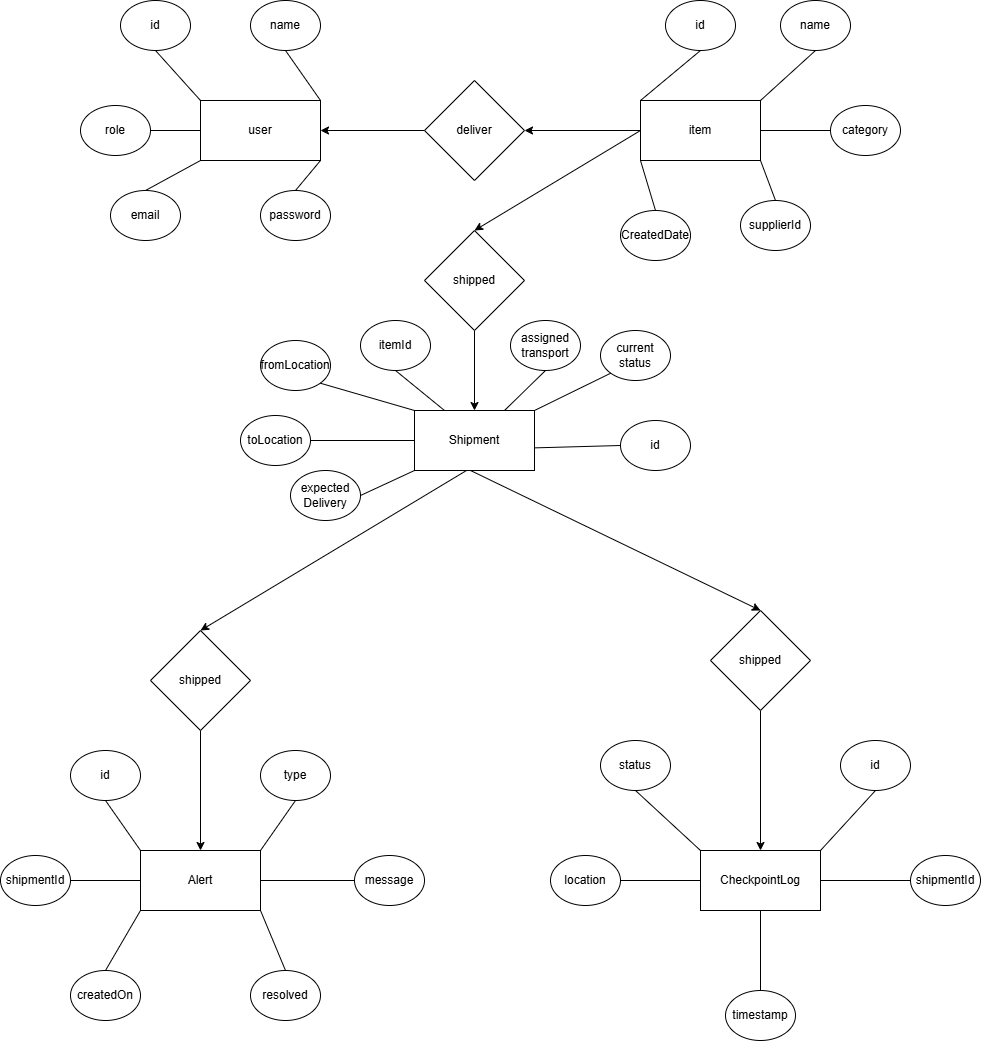

The diagram above was exported from draw.io. Its source (the exported page's mxGraphModel, read from the mxfile embedded in the PNG):
<mxGraphModel dx="3284" dy="1316" grid="1" gridSize="10" guides="1" tooltips="1" connect="1" arrows="1" fold="1" page="1" pageScale="1" pageWidth="1200" pageHeight="1600" background="#FFFFFF" math="0" shadow="0">
  <root>
    <mxCell id="0" />
    <mxCell id="1" parent="0" />
    <mxCell id="bwHw_kIVX7xG6YCLOqZV-4" value="user" style="rounded=0;whiteSpace=wrap;html=1;" parent="1" vertex="1">
      <mxGeometry x="90" y="164" width="120" height="60" as="geometry" />
    </mxCell>
    <mxCell id="bwHw_kIVX7xG6YCLOqZV-5" value="email" style="ellipse;whiteSpace=wrap;html=1;" parent="1" vertex="1">
      <mxGeometry y="254" width="70" height="50" as="geometry" />
    </mxCell>
    <mxCell id="bwHw_kIVX7xG6YCLOqZV-6" value="password" style="ellipse;whiteSpace=wrap;html=1;" parent="1" vertex="1">
      <mxGeometry x="150" y="254" width="70" height="50" as="geometry" />
    </mxCell>
    <mxCell id="bwHw_kIVX7xG6YCLOqZV-7" value="role" style="ellipse;whiteSpace=wrap;html=1;" parent="1" vertex="1">
      <mxGeometry x="-30" y="169" width="70" height="50" as="geometry" />
    </mxCell>
    <mxCell id="bwHw_kIVX7xG6YCLOqZV-8" value="id" style="ellipse;whiteSpace=wrap;html=1;" parent="1" vertex="1">
      <mxGeometry x="10" y="64" width="70" height="50" as="geometry" />
    </mxCell>
    <mxCell id="bwHw_kIVX7xG6YCLOqZV-9" value="name" style="ellipse;whiteSpace=wrap;html=1;" parent="1" vertex="1">
      <mxGeometry x="140" y="64" width="70" height="50" as="geometry" />
    </mxCell>
    <mxCell id="bwHw_kIVX7xG6YCLOqZV-10" value="" style="endArrow=none;html=1;rounded=0;exitX=0.5;exitY=0;exitDx=0;exitDy=0;" parent="1" source="bwHw_kIVX7xG6YCLOqZV-6" edge="1">
      <mxGeometry width="50" height="50" relative="1" as="geometry">
        <mxPoint x="160" y="274" as="sourcePoint" />
        <mxPoint x="210" y="224" as="targetPoint" />
      </mxGeometry>
    </mxCell>
    <mxCell id="bwHw_kIVX7xG6YCLOqZV-11" value="" style="endArrow=none;html=1;rounded=0;entryX=0;entryY=0.5;entryDx=0;entryDy=0;exitX=1;exitY=0.5;exitDx=0;exitDy=0;" parent="1" source="bwHw_kIVX7xG6YCLOqZV-7" target="bwHw_kIVX7xG6YCLOqZV-4" edge="1">
      <mxGeometry width="50" height="50" relative="1" as="geometry">
        <mxPoint x="40" y="214" as="sourcePoint" />
        <mxPoint x="90" y="164" as="targetPoint" />
      </mxGeometry>
    </mxCell>
    <mxCell id="bwHw_kIVX7xG6YCLOqZV-12" value="" style="endArrow=none;html=1;rounded=0;exitX=1;exitY=0;exitDx=0;exitDy=0;entryX=0.5;entryY=1;entryDx=0;entryDy=0;" parent="1" source="bwHw_kIVX7xG6YCLOqZV-4" target="bwHw_kIVX7xG6YCLOqZV-9" edge="1">
      <mxGeometry width="50" height="50" relative="1" as="geometry">
        <mxPoint x="110" y="164" as="sourcePoint" />
        <mxPoint x="160" y="114" as="targetPoint" />
      </mxGeometry>
    </mxCell>
    <mxCell id="bwHw_kIVX7xG6YCLOqZV-13" value="" style="endArrow=none;html=1;rounded=0;entryX=0.5;entryY=1;entryDx=0;entryDy=0;exitX=0;exitY=0;exitDx=0;exitDy=0;" parent="1" source="bwHw_kIVX7xG6YCLOqZV-4" target="bwHw_kIVX7xG6YCLOqZV-8" edge="1">
      <mxGeometry width="50" height="50" relative="1" as="geometry">
        <mxPoint x="20" y="164" as="sourcePoint" />
        <mxPoint x="70" y="114" as="targetPoint" />
      </mxGeometry>
    </mxCell>
    <mxCell id="bwHw_kIVX7xG6YCLOqZV-14" value="" style="endArrow=none;html=1;rounded=0;entryX=0;entryY=1;entryDx=0;entryDy=0;exitX=0.5;exitY=0;exitDx=0;exitDy=0;" parent="1" source="bwHw_kIVX7xG6YCLOqZV-5" target="bwHw_kIVX7xG6YCLOqZV-4" edge="1">
      <mxGeometry width="50" height="50" relative="1" as="geometry">
        <mxPoint x="60" y="264" as="sourcePoint" />
        <mxPoint x="110" y="214" as="targetPoint" />
      </mxGeometry>
    </mxCell>
    <mxCell id="bwHw_kIVX7xG6YCLOqZV-16" value="" style="endArrow=classic;html=1;rounded=0;entryX=1;entryY=0.5;entryDx=0;entryDy=0;exitX=0;exitY=0.5;exitDx=0;exitDy=0;" parent="1" source="bwHw_kIVX7xG6YCLOqZV-17" target="bwHw_kIVX7xG6YCLOqZV-4" edge="1">
      <mxGeometry width="50" height="50" relative="1" as="geometry">
        <mxPoint x="340" y="194" as="sourcePoint" />
        <mxPoint x="400" y="364" as="targetPoint" />
      </mxGeometry>
    </mxCell>
    <mxCell id="bwHw_kIVX7xG6YCLOqZV-17" value="deliver" style="rhombus;whiteSpace=wrap;html=1;" parent="1" vertex="1">
      <mxGeometry x="314" y="144" width="100" height="100" as="geometry" />
    </mxCell>
    <mxCell id="bwHw_kIVX7xG6YCLOqZV-18" value="" style="endArrow=classic;html=1;rounded=0;entryX=1;entryY=0.5;entryDx=0;entryDy=0;exitX=0;exitY=0.5;exitDx=0;exitDy=0;" parent="1" source="bwHw_kIVX7xG6YCLOqZV-19" target="bwHw_kIVX7xG6YCLOqZV-17" edge="1">
      <mxGeometry width="50" height="50" relative="1" as="geometry">
        <mxPoint x="530" y="194" as="sourcePoint" />
        <mxPoint x="400" y="364" as="targetPoint" />
      </mxGeometry>
    </mxCell>
    <mxCell id="bwHw_kIVX7xG6YCLOqZV-19" value="item" style="rounded=0;whiteSpace=wrap;html=1;" parent="1" vertex="1">
      <mxGeometry x="530" y="164" width="120" height="60" as="geometry" />
    </mxCell>
    <mxCell id="bwHw_kIVX7xG6YCLOqZV-20" value="id" style="ellipse;whiteSpace=wrap;html=1;" parent="1" vertex="1">
      <mxGeometry x="555" y="64" width="70" height="50" as="geometry" />
    </mxCell>
    <mxCell id="bwHw_kIVX7xG6YCLOqZV-21" value="name" style="ellipse;whiteSpace=wrap;html=1;" parent="1" vertex="1">
      <mxGeometry x="670" y="64" width="70" height="50" as="geometry" />
    </mxCell>
    <mxCell id="bwHw_kIVX7xG6YCLOqZV-22" value="category" style="ellipse;whiteSpace=wrap;html=1;" parent="1" vertex="1">
      <mxGeometry x="720" y="169" width="70" height="50" as="geometry" />
    </mxCell>
    <mxCell id="bwHw_kIVX7xG6YCLOqZV-23" value="supplierId" style="ellipse;whiteSpace=wrap;html=1;" parent="1" vertex="1">
      <mxGeometry x="630" y="264" width="70" height="50" as="geometry" />
    </mxCell>
    <mxCell id="bwHw_kIVX7xG6YCLOqZV-24" value="CreatedDate" style="ellipse;whiteSpace=wrap;html=1;" parent="1" vertex="1">
      <mxGeometry x="510" y="274" width="70" height="50" as="geometry" />
    </mxCell>
    <mxCell id="bwHw_kIVX7xG6YCLOqZV-26" value="" style="endArrow=none;html=1;rounded=0;entryX=0.5;entryY=1;entryDx=0;entryDy=0;exitX=0;exitY=0;exitDx=0;exitDy=0;" parent="1" source="bwHw_kIVX7xG6YCLOqZV-19" target="bwHw_kIVX7xG6YCLOqZV-20" edge="1">
      <mxGeometry width="50" height="50" relative="1" as="geometry">
        <mxPoint x="480" y="164" as="sourcePoint" />
        <mxPoint x="530" y="114" as="targetPoint" />
      </mxGeometry>
    </mxCell>
    <mxCell id="bwHw_kIVX7xG6YCLOqZV-27" value="" style="endArrow=none;html=1;rounded=0;exitX=1;exitY=0.5;exitDx=0;exitDy=0;entryX=0;entryY=0.5;entryDx=0;entryDy=0;" parent="1" source="bwHw_kIVX7xG6YCLOqZV-19" target="bwHw_kIVX7xG6YCLOqZV-22" edge="1">
      <mxGeometry width="50" height="50" relative="1" as="geometry">
        <mxPoint x="670" y="219" as="sourcePoint" />
        <mxPoint x="720" y="169" as="targetPoint" />
      </mxGeometry>
    </mxCell>
    <mxCell id="bwHw_kIVX7xG6YCLOqZV-28" value="" style="endArrow=none;html=1;rounded=0;exitX=1;exitY=0;exitDx=0;exitDy=0;entryX=0.5;entryY=1;entryDx=0;entryDy=0;" parent="1" source="bwHw_kIVX7xG6YCLOqZV-19" target="bwHw_kIVX7xG6YCLOqZV-21" edge="1">
      <mxGeometry width="50" height="50" relative="1" as="geometry">
        <mxPoint x="660" y="184" as="sourcePoint" />
        <mxPoint x="710" y="134" as="targetPoint" />
      </mxGeometry>
    </mxCell>
    <mxCell id="bwHw_kIVX7xG6YCLOqZV-29" value="" style="endArrow=none;html=1;rounded=0;entryX=1;entryY=1;entryDx=0;entryDy=0;exitX=0.5;exitY=0;exitDx=0;exitDy=0;" parent="1" source="bwHw_kIVX7xG6YCLOqZV-23" target="bwHw_kIVX7xG6YCLOqZV-19" edge="1">
      <mxGeometry width="50" height="50" relative="1" as="geometry">
        <mxPoint x="625" y="284" as="sourcePoint" />
        <mxPoint x="675" y="234" as="targetPoint" />
      </mxGeometry>
    </mxCell>
    <mxCell id="bwHw_kIVX7xG6YCLOqZV-30" value="" style="endArrow=none;html=1;rounded=0;entryX=0;entryY=1;entryDx=0;entryDy=0;exitX=0.5;exitY=0;exitDx=0;exitDy=0;" parent="1" source="bwHw_kIVX7xG6YCLOqZV-24" target="bwHw_kIVX7xG6YCLOqZV-19" edge="1">
      <mxGeometry width="50" height="50" relative="1" as="geometry">
        <mxPoint x="460" y="314" as="sourcePoint" />
        <mxPoint x="510" y="264" as="targetPoint" />
      </mxGeometry>
    </mxCell>
    <mxCell id="bwHw_kIVX7xG6YCLOqZV-32" value="" style="endArrow=classic;html=1;rounded=0;exitX=0;exitY=0.5;exitDx=0;exitDy=0;entryX=0.5;entryY=0;entryDx=0;entryDy=0;" parent="1" source="bwHw_kIVX7xG6YCLOqZV-19" target="bwHw_kIVX7xG6YCLOqZV-35" edge="1">
      <mxGeometry width="50" height="50" relative="1" as="geometry">
        <mxPoint x="590" y="394" as="sourcePoint" />
        <mxPoint x="590" y="374" as="targetPoint" />
      </mxGeometry>
    </mxCell>
    <mxCell id="bwHw_kIVX7xG6YCLOqZV-34" value="" style="endArrow=classic;html=1;rounded=0;exitX=0.5;exitY=1;exitDx=0;exitDy=0;entryX=0.5;entryY=0;entryDx=0;entryDy=0;" parent="1" source="bwHw_kIVX7xG6YCLOqZV-35" target="bwHw_kIVX7xG6YCLOqZV-36" edge="1">
      <mxGeometry width="50" height="50" relative="1" as="geometry">
        <mxPoint x="575" y="574" as="sourcePoint" />
        <mxPoint x="364" y="474" as="targetPoint" />
      </mxGeometry>
    </mxCell>
    <mxCell id="bwHw_kIVX7xG6YCLOqZV-35" value="&lt;div&gt;shipped&lt;/div&gt;" style="rhombus;whiteSpace=wrap;html=1;" parent="1" vertex="1">
      <mxGeometry x="314" y="294" width="100" height="100" as="geometry" />
    </mxCell>
    <mxCell id="bwHw_kIVX7xG6YCLOqZV-36" value="Shipment" style="rounded=0;whiteSpace=wrap;html=1;" parent="1" vertex="1">
      <mxGeometry x="304" y="474" width="120" height="60" as="geometry" />
    </mxCell>
    <mxCell id="bwHw_kIVX7xG6YCLOqZV-38" value="id" style="ellipse;whiteSpace=wrap;html=1;" parent="1" vertex="1">
      <mxGeometry x="510" y="484" width="70" height="50" as="geometry" />
    </mxCell>
    <mxCell id="bwHw_kIVX7xG6YCLOqZV-39" value="assigned transport" style="ellipse;whiteSpace=wrap;html=1;" parent="1" vertex="1">
      <mxGeometry x="400" y="384" width="70" height="50" as="geometry" />
    </mxCell>
    <mxCell id="bwHw_kIVX7xG6YCLOqZV-40" value="itemId" style="ellipse;whiteSpace=wrap;html=1;" parent="1" vertex="1">
      <mxGeometry x="250" y="384" width="70" height="50" as="geometry" />
    </mxCell>
    <mxCell id="bwHw_kIVX7xG6YCLOqZV-42" value="expected&lt;div&gt;Delivery&lt;/div&gt;" style="ellipse;whiteSpace=wrap;html=1;" parent="1" vertex="1">
      <mxGeometry x="180" y="534" width="70" height="50" as="geometry" />
    </mxCell>
    <mxCell id="bwHw_kIVX7xG6YCLOqZV-43" value="current status" style="ellipse;whiteSpace=wrap;html=1;" parent="1" vertex="1">
      <mxGeometry x="490" y="394" width="70" height="50" as="geometry" />
    </mxCell>
    <mxCell id="bwHw_kIVX7xG6YCLOqZV-44" value="toLocation" style="ellipse;whiteSpace=wrap;html=1;" parent="1" vertex="1">
      <mxGeometry x="130" y="479" width="70" height="50" as="geometry" />
    </mxCell>
    <mxCell id="bwHw_kIVX7xG6YCLOqZV-45" value="fromLocation" style="ellipse;whiteSpace=wrap;html=1;" parent="1" vertex="1">
      <mxGeometry x="150" y="404" width="70" height="50" as="geometry" />
    </mxCell>
    <mxCell id="bwHw_kIVX7xG6YCLOqZV-47" value="" style="endArrow=none;html=1;rounded=0;entryX=0;entryY=1;entryDx=0;entryDy=0;exitX=1;exitY=0.5;exitDx=0;exitDy=0;" parent="1" source="bwHw_kIVX7xG6YCLOqZV-42" target="bwHw_kIVX7xG6YCLOqZV-36" edge="1">
      <mxGeometry width="50" height="50" relative="1" as="geometry">
        <mxPoint x="230" y="574" as="sourcePoint" />
        <mxPoint x="290" y="524" as="targetPoint" />
      </mxGeometry>
    </mxCell>
    <mxCell id="bwHw_kIVX7xG6YCLOqZV-48" value="" style="endArrow=none;html=1;rounded=0;entryX=0;entryY=0.5;entryDx=0;entryDy=0;exitX=1;exitY=0.5;exitDx=0;exitDy=0;" parent="1" source="bwHw_kIVX7xG6YCLOqZV-44" target="bwHw_kIVX7xG6YCLOqZV-36" edge="1">
      <mxGeometry width="50" height="50" relative="1" as="geometry">
        <mxPoint x="180" y="529" as="sourcePoint" />
        <mxPoint x="240" y="479" as="targetPoint" />
      </mxGeometry>
    </mxCell>
    <mxCell id="bwHw_kIVX7xG6YCLOqZV-49" value="" style="endArrow=none;html=1;rounded=0;entryX=0;entryY=0;entryDx=0;entryDy=0;exitX=1;exitY=1;exitDx=0;exitDy=0;" parent="1" source="bwHw_kIVX7xG6YCLOqZV-45" target="bwHw_kIVX7xG6YCLOqZV-36" edge="1">
      <mxGeometry width="50" height="50" relative="1" as="geometry">
        <mxPoint x="170" y="464" as="sourcePoint" />
        <mxPoint x="230" y="414" as="targetPoint" />
      </mxGeometry>
    </mxCell>
    <mxCell id="bwHw_kIVX7xG6YCLOqZV-50" value="" style="endArrow=none;html=1;rounded=0;entryX=0.5;entryY=1;entryDx=0;entryDy=0;exitX=0.25;exitY=0;exitDx=0;exitDy=0;" parent="1" source="bwHw_kIVX7xG6YCLOqZV-36" target="bwHw_kIVX7xG6YCLOqZV-40" edge="1">
      <mxGeometry width="50" height="50" relative="1" as="geometry">
        <mxPoint x="255" y="479" as="sourcePoint" />
        <mxPoint x="315" y="429" as="targetPoint" />
      </mxGeometry>
    </mxCell>
    <mxCell id="bwHw_kIVX7xG6YCLOqZV-51" value="" style="endArrow=none;html=1;rounded=0;entryX=0.5;entryY=1;entryDx=0;entryDy=0;exitX=0.75;exitY=0;exitDx=0;exitDy=0;" parent="1" source="bwHw_kIVX7xG6YCLOqZV-36" target="bwHw_kIVX7xG6YCLOqZV-39" edge="1">
      <mxGeometry width="50" height="50" relative="1" as="geometry">
        <mxPoint x="384" y="474" as="sourcePoint" />
        <mxPoint x="444" y="424" as="targetPoint" />
      </mxGeometry>
    </mxCell>
    <mxCell id="bwHw_kIVX7xG6YCLOqZV-52" value="" style="endArrow=none;html=1;rounded=0;entryX=0;entryY=1;entryDx=0;entryDy=0;exitX=1;exitY=0;exitDx=0;exitDy=0;" parent="1" source="bwHw_kIVX7xG6YCLOqZV-36" target="bwHw_kIVX7xG6YCLOqZV-43" edge="1">
      <mxGeometry width="50" height="50" relative="1" as="geometry">
        <mxPoint x="430" y="484" as="sourcePoint" />
        <mxPoint x="490" y="434" as="targetPoint" />
      </mxGeometry>
    </mxCell>
    <mxCell id="bwHw_kIVX7xG6YCLOqZV-53" value="" style="endArrow=none;html=1;rounded=0;entryX=0;entryY=0.5;entryDx=0;entryDy=0;exitX=0.998;exitY=0.623;exitDx=0;exitDy=0;exitPerimeter=0;" parent="1" source="bwHw_kIVX7xG6YCLOqZV-36" target="bwHw_kIVX7xG6YCLOqZV-38" edge="1">
      <mxGeometry width="50" height="50" relative="1" as="geometry">
        <mxPoint x="424" y="554" as="sourcePoint" />
        <mxPoint x="484" y="504" as="targetPoint" />
      </mxGeometry>
    </mxCell>
    <mxCell id="bwHw_kIVX7xG6YCLOqZV-54" value="" style="endArrow=classic;html=1;rounded=0;entryX=0.5;entryY=0;entryDx=0;entryDy=0;" parent="1" target="bwHw_kIVX7xG6YCLOqZV-59" edge="1">
      <mxGeometry width="50" height="50" relative="1" as="geometry">
        <mxPoint x="360" y="534" as="sourcePoint" />
        <mxPoint x="500" y="614" as="targetPoint" />
      </mxGeometry>
    </mxCell>
    <mxCell id="bwHw_kIVX7xG6YCLOqZV-55" value="" style="endArrow=classic;html=1;rounded=0;exitX=0;exitY=0.5;exitDx=0;exitDy=0;entryX=0.5;entryY=0;entryDx=0;entryDy=0;" parent="1" target="bwHw_kIVX7xG6YCLOqZV-58" edge="1">
      <mxGeometry width="50" height="50" relative="1" as="geometry">
        <mxPoint x="356" y="534" as="sourcePoint" />
        <mxPoint x="190" y="634" as="targetPoint" />
      </mxGeometry>
    </mxCell>
    <mxCell id="bwHw_kIVX7xG6YCLOqZV-56" value="" style="endArrow=classic;html=1;rounded=0;exitX=0.5;exitY=1;exitDx=0;exitDy=0;entryX=0.5;entryY=0;entryDx=0;entryDy=0;" parent="1" source="bwHw_kIVX7xG6YCLOqZV-58" target="bwHw_kIVX7xG6YCLOqZV-60" edge="1">
      <mxGeometry width="50" height="50" relative="1" as="geometry">
        <mxPoint x="118" y="874" as="sourcePoint" />
        <mxPoint x="90" y="904" as="targetPoint" />
      </mxGeometry>
    </mxCell>
    <mxCell id="bwHw_kIVX7xG6YCLOqZV-57" value="" style="endArrow=classic;html=1;rounded=0;exitX=0.5;exitY=1;exitDx=0;exitDy=0;entryX=0.5;entryY=0;entryDx=0;entryDy=0;" parent="1" source="bwHw_kIVX7xG6YCLOqZV-59" target="bwHw_kIVX7xG6YCLOqZV-61" edge="1">
      <mxGeometry width="50" height="50" relative="1" as="geometry">
        <mxPoint x="696" y="834" as="sourcePoint" />
        <mxPoint x="650" y="904" as="targetPoint" />
      </mxGeometry>
    </mxCell>
    <mxCell id="bwHw_kIVX7xG6YCLOqZV-58" value="&lt;div&gt;shipped&lt;/div&gt;" style="rhombus;whiteSpace=wrap;html=1;" parent="1" vertex="1">
      <mxGeometry x="40" y="694" width="100" height="100" as="geometry" />
    </mxCell>
    <mxCell id="bwHw_kIVX7xG6YCLOqZV-59" value="&lt;div&gt;shipped&lt;/div&gt;" style="rhombus;whiteSpace=wrap;html=1;" parent="1" vertex="1">
      <mxGeometry x="600" y="674" width="100" height="100" as="geometry" />
    </mxCell>
    <mxCell id="bwHw_kIVX7xG6YCLOqZV-60" value="Alert" style="rounded=0;whiteSpace=wrap;html=1;" parent="1" vertex="1">
      <mxGeometry x="30" y="914" width="120" height="60" as="geometry" />
    </mxCell>
    <mxCell id="bwHw_kIVX7xG6YCLOqZV-61" value="CheckpointLog" style="rounded=0;whiteSpace=wrap;html=1;" parent="1" vertex="1">
      <mxGeometry x="590" y="914" width="120" height="60" as="geometry" />
    </mxCell>
    <mxCell id="bwHw_kIVX7xG6YCLOqZV-62" value="type" style="ellipse;whiteSpace=wrap;html=1;" parent="1" vertex="1">
      <mxGeometry x="150" y="814" width="70" height="50" as="geometry" />
    </mxCell>
    <mxCell id="bwHw_kIVX7xG6YCLOqZV-63" value="shipmentId" style="ellipse;whiteSpace=wrap;html=1;" parent="1" vertex="1">
      <mxGeometry x="-110" y="919" width="70" height="50" as="geometry" />
    </mxCell>
    <mxCell id="bwHw_kIVX7xG6YCLOqZV-64" value="resolved" style="ellipse;whiteSpace=wrap;html=1;" parent="1" vertex="1">
      <mxGeometry x="140" y="1034" width="70" height="50" as="geometry" />
    </mxCell>
    <mxCell id="bwHw_kIVX7xG6YCLOqZV-65" value="createdOn" style="ellipse;whiteSpace=wrap;html=1;" parent="1" vertex="1">
      <mxGeometry x="-40" y="1034" width="70" height="50" as="geometry" />
    </mxCell>
    <mxCell id="bwHw_kIVX7xG6YCLOqZV-67" value="message" style="ellipse;whiteSpace=wrap;html=1;" parent="1" vertex="1">
      <mxGeometry x="244" y="919" width="70" height="50" as="geometry" />
    </mxCell>
    <mxCell id="bwHw_kIVX7xG6YCLOqZV-69" value="location" style="ellipse;whiteSpace=wrap;html=1;" parent="1" vertex="1">
      <mxGeometry x="440" y="919" width="70" height="50" as="geometry" />
    </mxCell>
    <mxCell id="bwHw_kIVX7xG6YCLOqZV-70" value="timestamp" style="ellipse;whiteSpace=wrap;html=1;" parent="1" vertex="1">
      <mxGeometry x="615" y="1054" width="70" height="50" as="geometry" />
    </mxCell>
    <mxCell id="bwHw_kIVX7xG6YCLOqZV-71" value="status" style="ellipse;whiteSpace=wrap;html=1;" parent="1" vertex="1">
      <mxGeometry x="490" y="804" width="70" height="50" as="geometry" />
    </mxCell>
    <mxCell id="bwHw_kIVX7xG6YCLOqZV-72" value="id" style="ellipse;whiteSpace=wrap;html=1;" parent="1" vertex="1">
      <mxGeometry x="-40" y="814" width="70" height="50" as="geometry" />
    </mxCell>
    <mxCell id="bwHw_kIVX7xG6YCLOqZV-73" value="" style="endArrow=none;html=1;rounded=0;entryX=0;entryY=1;entryDx=0;entryDy=0;exitX=0.5;exitY=0;exitDx=0;exitDy=0;" parent="1" source="bwHw_kIVX7xG6YCLOqZV-65" target="bwHw_kIVX7xG6YCLOqZV-60" edge="1">
      <mxGeometry width="50" height="50" relative="1" as="geometry">
        <mxPoint x="-30" y="1024" as="sourcePoint" />
        <mxPoint x="20" y="974" as="targetPoint" />
      </mxGeometry>
    </mxCell>
    <mxCell id="bwHw_kIVX7xG6YCLOqZV-74" value="" style="endArrow=none;html=1;rounded=0;entryX=0.5;entryY=1;entryDx=0;entryDy=0;exitX=1;exitY=0;exitDx=0;exitDy=0;" parent="1" source="bwHw_kIVX7xG6YCLOqZV-61" target="bwHw_kIVX7xG6YCLOqZV-86" edge="1">
      <mxGeometry width="50" height="50" relative="1" as="geometry">
        <mxPoint x="690" y="1144" as="sourcePoint" />
        <mxPoint x="740" y="1094" as="targetPoint" />
      </mxGeometry>
    </mxCell>
    <mxCell id="bwHw_kIVX7xG6YCLOqZV-75" value="" style="endArrow=none;html=1;rounded=0;entryX=0.5;entryY=1;entryDx=0;entryDy=0;exitX=0.5;exitY=0;exitDx=0;exitDy=0;" parent="1" source="bwHw_kIVX7xG6YCLOqZV-70" target="bwHw_kIVX7xG6YCLOqZV-61" edge="1">
      <mxGeometry width="50" height="50" relative="1" as="geometry">
        <mxPoint x="480" y="1174" as="sourcePoint" />
        <mxPoint x="530" y="1124" as="targetPoint" />
      </mxGeometry>
    </mxCell>
    <mxCell id="bwHw_kIVX7xG6YCLOqZV-77" value="" style="endArrow=none;html=1;rounded=0;entryX=0;entryY=0.5;entryDx=0;entryDy=0;exitX=1;exitY=0.5;exitDx=0;exitDy=0;" parent="1" source="bwHw_kIVX7xG6YCLOqZV-61" target="bwHw_kIVX7xG6YCLOqZV-85" edge="1">
      <mxGeometry width="50" height="50" relative="1" as="geometry">
        <mxPoint x="510" y="1184" as="sourcePoint" />
        <mxPoint x="560" y="1134" as="targetPoint" />
      </mxGeometry>
    </mxCell>
    <mxCell id="bwHw_kIVX7xG6YCLOqZV-78" value="" style="endArrow=none;html=1;rounded=0;entryX=0;entryY=0;entryDx=0;entryDy=0;exitX=0.5;exitY=1;exitDx=0;exitDy=0;" parent="1" source="bwHw_kIVX7xG6YCLOqZV-71" target="bwHw_kIVX7xG6YCLOqZV-61" edge="1">
      <mxGeometry width="50" height="50" relative="1" as="geometry">
        <mxPoint x="440" y="1104" as="sourcePoint" />
        <mxPoint x="490" y="1054" as="targetPoint" />
      </mxGeometry>
    </mxCell>
    <mxCell id="bwHw_kIVX7xG6YCLOqZV-79" value="" style="endArrow=none;html=1;rounded=0;entryX=0;entryY=0.5;entryDx=0;entryDy=0;exitX=1;exitY=0.5;exitDx=0;exitDy=0;" parent="1" source="bwHw_kIVX7xG6YCLOqZV-69" target="bwHw_kIVX7xG6YCLOqZV-61" edge="1">
      <mxGeometry width="50" height="50" relative="1" as="geometry">
        <mxPoint x="500" y="1004" as="sourcePoint" />
        <mxPoint x="550" y="954" as="targetPoint" />
      </mxGeometry>
    </mxCell>
    <mxCell id="bwHw_kIVX7xG6YCLOqZV-80" value="" style="endArrow=none;html=1;rounded=0;entryX=0;entryY=0.5;entryDx=0;entryDy=0;exitX=1;exitY=0.5;exitDx=0;exitDy=0;" parent="1" source="bwHw_kIVX7xG6YCLOqZV-60" target="bwHw_kIVX7xG6YCLOqZV-67" edge="1">
      <mxGeometry width="50" height="50" relative="1" as="geometry">
        <mxPoint x="170" y="974" as="sourcePoint" />
        <mxPoint x="220" y="924" as="targetPoint" />
      </mxGeometry>
    </mxCell>
    <mxCell id="bwHw_kIVX7xG6YCLOqZV-81" value="" style="endArrow=none;html=1;rounded=0;entryX=0.5;entryY=1;entryDx=0;entryDy=0;exitX=1;exitY=0;exitDx=0;exitDy=0;" parent="1" source="bwHw_kIVX7xG6YCLOqZV-60" target="bwHw_kIVX7xG6YCLOqZV-62" edge="1">
      <mxGeometry width="50" height="50" relative="1" as="geometry">
        <mxPoint x="330" y="1074" as="sourcePoint" />
        <mxPoint x="380" y="1024" as="targetPoint" />
      </mxGeometry>
    </mxCell>
    <mxCell id="bwHw_kIVX7xG6YCLOqZV-82" value="" style="endArrow=none;html=1;rounded=0;entryX=0;entryY=0.5;entryDx=0;entryDy=0;exitX=1;exitY=0.5;exitDx=0;exitDy=0;" parent="1" source="bwHw_kIVX7xG6YCLOqZV-63" target="bwHw_kIVX7xG6YCLOqZV-60" edge="1">
      <mxGeometry width="50" height="50" relative="1" as="geometry">
        <mxPoint x="-100" y="1034" as="sourcePoint" />
        <mxPoint x="-50" y="984" as="targetPoint" />
      </mxGeometry>
    </mxCell>
    <mxCell id="bwHw_kIVX7xG6YCLOqZV-83" value="" style="endArrow=none;html=1;rounded=0;entryX=0.5;entryY=1;entryDx=0;entryDy=0;exitX=0;exitY=0;exitDx=0;exitDy=0;" parent="1" source="bwHw_kIVX7xG6YCLOqZV-60" target="bwHw_kIVX7xG6YCLOqZV-72" edge="1">
      <mxGeometry width="50" height="50" relative="1" as="geometry">
        <mxPoint x="280" y="1064" as="sourcePoint" />
        <mxPoint x="330" y="1014" as="targetPoint" />
      </mxGeometry>
    </mxCell>
    <mxCell id="bwHw_kIVX7xG6YCLOqZV-84" value="" style="endArrow=none;html=1;rounded=0;entryX=1;entryY=1;entryDx=0;entryDy=0;exitX=0.5;exitY=0;exitDx=0;exitDy=0;" parent="1" source="bwHw_kIVX7xG6YCLOqZV-64" target="bwHw_kIVX7xG6YCLOqZV-60" edge="1">
      <mxGeometry width="50" height="50" relative="1" as="geometry">
        <mxPoint x="264" y="1054" as="sourcePoint" />
        <mxPoint x="314" y="1004" as="targetPoint" />
      </mxGeometry>
    </mxCell>
    <mxCell id="bwHw_kIVX7xG6YCLOqZV-85" value="shipmentId" style="ellipse;whiteSpace=wrap;html=1;" parent="1" vertex="1">
      <mxGeometry x="800" y="919" width="70" height="50" as="geometry" />
    </mxCell>
    <mxCell id="bwHw_kIVX7xG6YCLOqZV-86" value="id" style="ellipse;whiteSpace=wrap;html=1;" parent="1" vertex="1">
      <mxGeometry x="730" y="804" width="70" height="50" as="geometry" />
    </mxCell>
  </root>
</mxGraphModel>